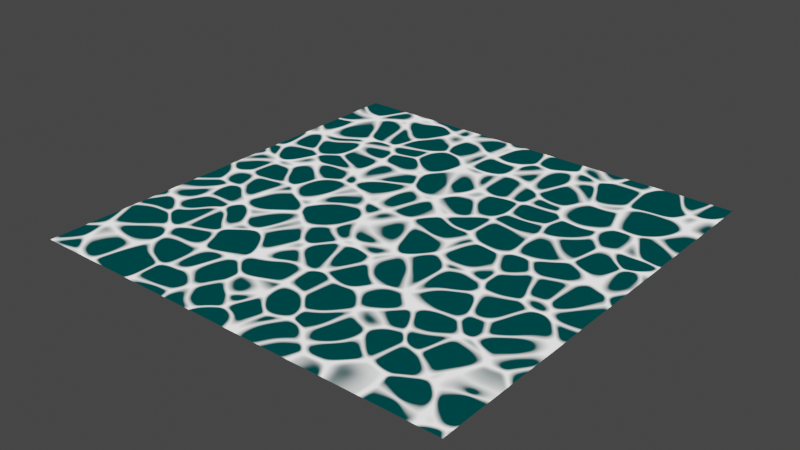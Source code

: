 # Source: water.blend  (saved by Blender 3.4.6; exported with 4.5.12 LTS)
import bpy
from mathutils import Matrix  # noqa: F401  (used for matrix-valued properties, if any)

bpy.ops.wm.read_factory_settings(use_empty=True)
scene = bpy.context.scene
scene.name = 'Scene'

# ---- collections
col_collection = bpy.data.collections.new('Collection'); scene.collection.children.link(col_collection)

# ---- materials (node trees are filled in below, after node groups)
mat_water_001 = bpy.data.materials.new('Water.001')
mat_water_001.surface_render_method = 'BLENDED'
mat_water_001.blend_method = 'BLEND'

# ---- node groups
ng_water = bpy.data.node_groups.new('Water', 'ShaderNodeTree')
_s = ng_water.interface.new_socket(name='Shader', in_out='OUTPUT', socket_type='NodeSocketShader')
_N = ng_water.nodes; _L = ng_water.links
n0 = _N.new('ShaderNodeValToRGB'); n0.name = 'ColorRamp'; n0.location = (681, 13)
while len(n0.color_ramp.elements) > 1: n0.color_ramp.elements.remove(n0.color_ramp.elements[-1])
n0.color_ramp.elements[0].position = 0.02182; n0.color_ramp.elements[0].color = (0.0, 0.0, 0.0, 1.0)
_e = n0.color_ramp.elements.new(0.08364); _e.color = (1.0, 1.0, 1.0, 1.0)
n1 = _N.new('ShaderNodeTexVoronoi'); n1.name = 'Voronoi Texture'; n1.location = (220, -4)
n1.feature = 'SMOOTH_F1'
n1.inputs[2].default_value = 12.0
n1.inputs[6].default_value = 0.548
n2 = _N.new('ShaderNodeTexVoronoi'); n2.name = 'Voronoi Texture.001'; n2.location = (215, 275)
n2.inputs[2].default_value = 12.0
n2.inputs[6].default_value = 0.548
n3 = _N.new('ShaderNodeMath'); n3.name = 'Math'; n3.location = (478, -11)
n3.operation = 'SUBTRACT'
n4 = _N.new('ShaderNodeCombineXYZ'); n4.name = 'Combine XYZ'; n4.location = (-269, 76)
n5 = _N.new('ShaderNodeTexCoord'); n5.name = 'Texture Coordinate'; n5.location = (-839, 116)
n6 = _N.new('ShaderNodeSeparateXYZ'); n6.name = 'Separate XYZ'; n6.location = (-621, 81)
n7 = _N.new('ShaderNodeMath'); n7.name = 'Math.001'; n7.location = (-449, -51)
n8 = _N.new('ShaderNodeTexCoord'); n8.name = 'Texture Coordinate.001'; n8.location = (-1223, -161)
n9 = _N.new('ShaderNodeMapping'); n9.name = 'Mapping.001'; n9.location = (-955, -147)
n9.inputs[1].default_value = (0.07333, 0.06, 0.075)
n9.inputs[3].default_value = (2.0, 2.0, 2.0)
n10 = _N.new('ShaderNodeTexNoise'); n10.name = 'Musgrave Texture'; n10.location = (-678, -188)
n10.width = 150
n10.normalize = False
n10.inputs[3].default_value = 0.0
n10.inputs[4].default_value = 0.25
n11 = _N.new('ShaderNodeMixShader'); n11.name = 'Mix Shader'; n11.location = (1223, -56)
n12 = _N.new('ShaderNodeBsdfTransparent'); n12.name = 'Transparent BSDF'; n12.location = (969, -275)
n12.inputs[0].default_value = (0.0, 0.972, 1.0, 1.0)
n13 = _N.new('ShaderNodeEmission'); n13.name = 'Emission'; n13.location = (976, -116)
n13.inputs[1].default_value = 1.5
n14 = _N.new('ShaderNodeInvert'); n14.name = 'Invert'; n14.location = (1001, 21)
n15 = _N.new('NodeGroupInput'); n15.name = 'Group Input'; n15.location = (-1423, 0)
n16 = _N.new('ShaderNodeMapping'); n16.name = 'Mapping'; n16.location = (-20, 155)
n16.inputs[1].default_value = (0.0, 0.066, 0.0)
n17 = _N.new('NodeGroupOutput'); n17.name = 'Group Output'; n17.location = (1466, -29)
n18 = _N.new('ShaderNodeMath'); n18.name = 'Math.002'; n18.location = (-678, -148)
n18.hide = True
n18.operation = 'MULTIPLY'
n18.inputs[1].default_value = 0.03
_L.new(n11.outputs[0], n17.inputs[0])
_L.new(n1.outputs[0], n3.inputs[1])
_L.new(n2.outputs[0], n3.inputs[0])
_L.new(n3.outputs[0], n0.inputs[0])
_L.new(n5.outputs[0], n6.inputs[0])
_L.new(n6.outputs[0], n4.inputs[0])
_L.new(n6.outputs[2], n4.inputs[2])
_L.new(n6.outputs[1], n7.inputs[0])
_L.new(n7.outputs[0], n4.inputs[1])
_L.new(n8.outputs[0], n9.inputs[0])
_L.new(n9.outputs[0], n10.inputs[0])
_L.new(n13.outputs[0], n11.inputs[1])
_L.new(n12.outputs[0], n11.inputs[2])
_L.new(n14.outputs[0], n11.inputs[0])
_L.new(n0.outputs[0], n14.inputs[1])
_L.new(n16.outputs[0], n2.inputs[0])
_L.new(n16.outputs[0], n1.inputs[0])
_L.new(n4.outputs[0], n16.inputs[0])
_L.new(n18.outputs[0], n7.inputs[1])
_L.new(n10.outputs[0], n18.inputs[0])
n17.is_active_output = True

# ---- material node trees
mat_water_001.use_nodes = True; mat_water_001.node_tree.nodes.clear()
_N = mat_water_001.node_tree.nodes; _L = mat_water_001.node_tree.links
n0 = _N.new('ShaderNodeOutputMaterial'); n0.name = 'Material Output'; n0.location = (-828, 311)
n0.target = 'CYCLES'
n1 = _N.new('ShaderNodeGroup'); n1.name = 'Group'; n1.location = (-1092, 321)
n1.node_tree = ng_water
n2 = _N.new('ShaderNodeOutputMaterial'); n2.name = 'Material Output.001'; n2.location = (0, 0)
n2.target = 'EEVEE'
n3 = _N.new('ShaderNodeMixShader'); n3.name = 'Mix Shader'; n3.location = (0, 0)
n3.label = 'Disable Shadow'
n3.hide = True
n4 = _N.new('ShaderNodeLightPath'); n4.name = 'Light Path'; n4.location = (0, 0)
n4.hide = True
n5 = _N.new('ShaderNodeBsdfTransparent'); n5.name = 'Transparent BSDF'; n5.location = (0, 0)
n5.hide = True
_L.new(n1.outputs[0], n0.inputs[0])
_L.new(n1.outputs[0], n3.inputs[1])
_L.new(n3.outputs[0], n2.inputs[0])
_L.new(n4.outputs[1], n3.inputs[0])
_L.new(n5.outputs[0], n3.inputs[2])
n0.is_active_output = True

# ---- world
world_world = bpy.data.worlds.new('World'); scene.world = world_world
world_world.use_nodes = True; world_world.node_tree.nodes.clear()
_N = world_world.node_tree.nodes; _L = world_world.node_tree.links
n0 = _N.new('ShaderNodeOutputWorld'); n0.name = 'World Output'; n0.location = (300, 300)
n1 = _N.new('ShaderNodeBackground'); n1.name = 'Background'; n1.location = (10, 300)
n1.inputs[0].default_value = (0.05088, 0.05088, 0.05088, 1.0)
_L.new(n1.outputs[0], n0.inputs[0])
n0.is_active_output = True
world_world.color = (0.05088, 0.05088, 0.05088)
world_world.use_sun_shadow = False
world_world.sun_shadow_jitter_overblur = 0.0

# ---- meshes
me_plane = bpy.data.meshes.new('Plane')
me_plane.from_pydata([(-1.0, -1.0, 0.0), (1.0, -1.0, 0.0), (-1.0, 1.0, 0.0), (1.0, 1.0, 0.0)], [], [(0, 1, 3, 2)])
_uv = me_plane.uv_layers.new(name='UVMap')
_uv.uv.foreach_set('vector', [0.0, 0.0, 1.0, 0.0, 1.0, 1.0, 0.0, 1.0])
me_plane.materials.append(mat_water_001)
me_plane.update()

# ---- objects
ob_plane_col = bpy.data.objects.new('Plane-col', me_plane)

# ---- transforms, parenting, visibility, modifiers, constraints
ob_plane_col.location = (0.0, 0.0, 0.0)
ob_plane_col.visible_shadow = False

# ---- collection membership
col_collection.objects.link(ob_plane_col)

# ---- scene / render settings (as saved in the file)
scene.frame_start = 1; scene.frame_end = 250; scene.frame_set(33)
scene.render.engine = 'BLENDER_EEVEE_NEXT'
scene.cycles.sampling_pattern = 'TABULATED_SOBOL'
scene.cycles.use_light_tree = False
scene.view_settings.view_transform = 'Filmic'
bpy.context.view_layer.update()

# ---- added for rendering (the .blend has no active camera and no usable light): camera, sun
cam_auto = bpy.data.cameras.new('AutoCamera')
cam_auto.lens = 50.0
cam_auto.sensor_width = 36.0
cam_auto.clip_end = 1000.0
ob_auto_camera = bpy.data.objects.new('AutoCamera', cam_auto)
scene.collection.objects.link(ob_auto_camera)
ob_auto_camera.location = (2.61693, -3.14032, 2.09354)
ob_auto_camera.rotation_euler = (1.09748, -7.21219e-08, 0.694738)
scene.camera = ob_auto_camera
light_auto_sun = bpy.data.lights.new('AutoSun', 'SUN')
light_auto_sun.energy = 3.0
light_auto_sun.angle = 0.0523599
ob_auto_sun = bpy.data.objects.new('AutoSun', light_auto_sun)
scene.collection.objects.link(ob_auto_sun)
ob_auto_sun.rotation_euler = (0.872665, 0.174533, 0.523599)
bpy.context.view_layer.update()
